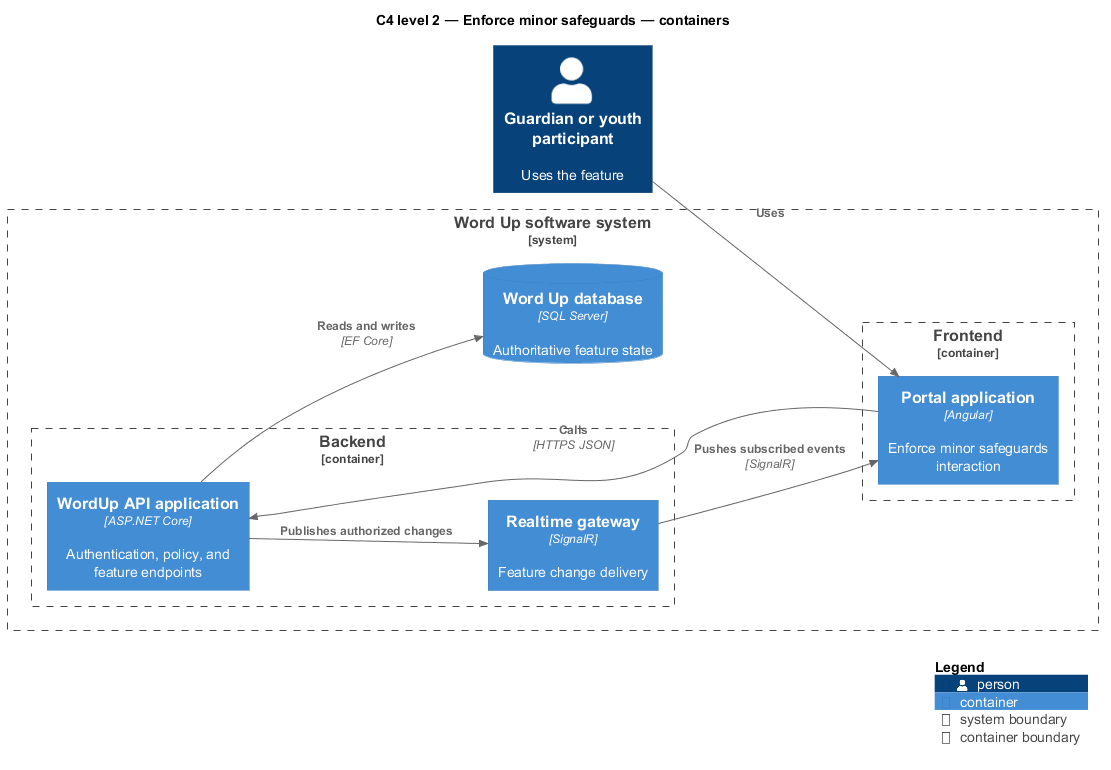

The diagram above was rendered by PlantUML. Its source (embedded in the PNG):
@startuml
!include <C4/C4_Component>
LAYOUT_LEFT_RIGHT()
title C4 level 2 — Enforce minor safeguards — containers
Person(primary, "Guardian or youth participant", "Uses the feature")
System_Boundary(wordup, "Word Up software system") {
  Container_Boundary(frontend, "Frontend") {
    Container(app1, "Portal application", "Angular", "Enforce minor safeguards interaction")
  }
  Container_Boundary(backend, "Backend") {
    Container(api, "WordUp API application", "ASP.NET Core", "Authentication, policy, and feature endpoints")
    Container(realtime, "Realtime gateway", "SignalR", "Feature change delivery")
  }
  ContainerDb(db, "Word Up database", "SQL Server", "Authoritative feature state")
}
Rel(primary, app1, "Uses")
Rel(app1, api, "Calls", "HTTPS JSON")
Rel(api, db, "Reads and writes", "EF Core")
Rel(api, realtime, "Publishes authorized changes")
Rel(realtime, app1, "Pushes subscribed events", "SignalR")
SHOW_LEGEND()
@enduml